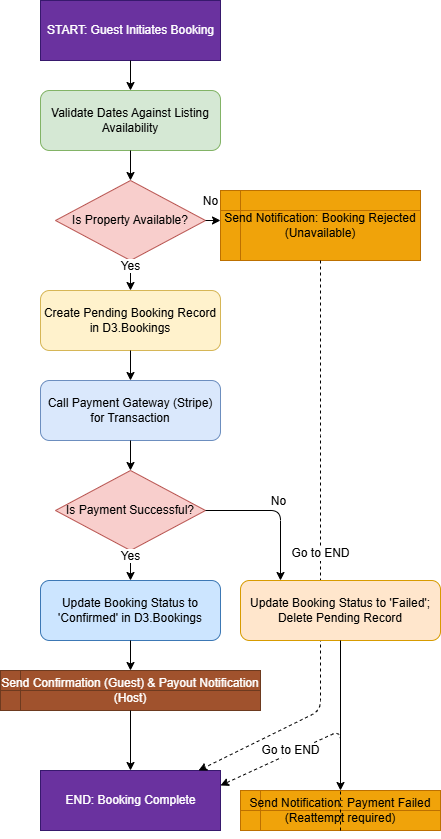

The diagram above was exported from draw.io. Its source (the exported page's mxGraphModel, read from the mxfile embedded in the PNG):
<mxGraphModel dx="1426" dy="751" grid="1" gridSize="10" guides="1" tooltips="1" connect="1" arrows="1" fold="1" page="1" pageScale="1" pageWidth="850" pageHeight="1100" math="0" shadow="0">
  <root>
    <mxCell id="0" />
    <mxCell id="1" parent="0" />
    <mxCell id="ajl4lVPSsm5b1XmGFffS-1" value="START: Guest Initiates Booking" style="shape=terminator;html=1;fillColor=#6a329f;fontColor=#ffffff;strokeColor=#37196d;" vertex="1" parent="1">
      <mxGeometry x="400" y="50" width="180" height="60" as="geometry" />
    </mxCell>
    <mxCell id="ajl4lVPSsm5b1XmGFffS-2" value="END: Booking Complete" style="shape=terminator;html=1;fillColor=#6a329f;fontColor=#ffffff;strokeColor=#37196d;" vertex="1" parent="1">
      <mxGeometry x="400" y="820" width="180" height="60" as="geometry" />
    </mxCell>
    <mxCell id="ajl4lVPSsm5b1XmGFffS-3" value="Validate Dates Against Listing Availability" style="rounded=1;whiteSpace=wrap;html=1;fillColor=#d5e8d4;strokeColor=#82b366;" vertex="1" parent="1">
      <mxGeometry x="400" y="140" width="180" height="60" as="geometry" />
    </mxCell>
    <mxCell id="ajl4lVPSsm5b1XmGFffS-4" value="" style="endArrow=classic;html=1;exitX=0.5;exitY=1;entryX=0.5;entryY=0;fontSize=12;" edge="1" parent="1" source="ajl4lVPSsm5b1XmGFffS-1" target="ajl4lVPSsm5b1XmGFffS-3">
      <mxGeometry width="50" height="50" relative="1" as="geometry">
        <mxPoint x="490" y="110" as="sourcePoint" />
        <mxPoint x="490" y="140" as="targetPoint" />
      </mxGeometry>
    </mxCell>
    <mxCell id="ajl4lVPSsm5b1XmGFffS-5" value="Is Property Available?" style="rhombus;whiteSpace=wrap;html=1;fillColor=#f8cecc;strokeColor=#b85450;" vertex="1" parent="1">
      <mxGeometry x="415" y="230" width="150" height="80" as="geometry" />
    </mxCell>
    <mxCell id="ajl4lVPSsm5b1XmGFffS-6" value="" style="endArrow=classic;html=1;exitX=0.5;exitY=1;entryX=0.5;entryY=0;fontSize=12;" edge="1" parent="1" source="ajl4lVPSsm5b1XmGFffS-3" target="ajl4lVPSsm5b1XmGFffS-5">
      <mxGeometry width="50" height="50" relative="1" as="geometry">
        <mxPoint x="490" y="200" as="sourcePoint" />
        <mxPoint x="490" y="230" as="targetPoint" />
      </mxGeometry>
    </mxCell>
    <mxCell id="ajl4lVPSsm5b1XmGFffS-7" value="Create Pending Booking Record in D3.Bookings" style="rounded=1;whiteSpace=wrap;html=1;fillColor=#fff2cc;strokeColor=#d6b656;" vertex="1" parent="1">
      <mxGeometry x="400" y="340" width="180" height="60" as="geometry" />
    </mxCell>
    <mxCell id="ajl4lVPSsm5b1XmGFffS-8" value="Yes" style="edgeStyle=orthogonalEdgeStyle;html=1;align=center;verticalAlign=bottom;fontSize=12;" edge="1" parent="1" source="ajl4lVPSsm5b1XmGFffS-5" target="ajl4lVPSsm5b1XmGFffS-7">
      <mxGeometry relative="1" as="geometry">
        <mxPoint x="490" y="340" as="targetPoint" />
      </mxGeometry>
    </mxCell>
    <mxCell id="ajl4lVPSsm5b1XmGFffS-9" value="Send Notification: Booking Rejected (Unavailable)" style="shape=internalStorage;whiteSpace=wrap;html=1;fillColor=#f0a30a;fontColor=#000000;strokeColor=#BD7000;" vertex="1" parent="1">
      <mxGeometry x="580" y="240" width="200" height="70" as="geometry" />
    </mxCell>
    <mxCell id="ajl4lVPSsm5b1XmGFffS-10" value="No" style="edgeStyle=orthogonalEdgeStyle;html=1;align=center;verticalAlign=bottom;fontSize=12;" edge="1" parent="1" source="ajl4lVPSsm5b1XmGFffS-5" target="ajl4lVPSsm5b1XmGFffS-9">
      <mxGeometry x="-0.3333" y="10" relative="1" as="geometry">
        <mxPoint x="565" y="270" as="sourcePoint" />
        <Array as="points">
          <mxPoint x="590" y="270" />
        </Array>
        <mxPoint as="offset" />
      </mxGeometry>
    </mxCell>
    <mxCell id="ajl4lVPSsm5b1XmGFffS-11" value="Go to END" style="endArrow=classic;html=1;exitX=0.5;exitY=1;entryX=0.878;entryY=0;dashed=1;fontSize=12;entryDx=0;entryDy=0;entryPerimeter=0;" edge="1" parent="1" source="ajl4lVPSsm5b1XmGFffS-9" target="ajl4lVPSsm5b1XmGFffS-2">
      <mxGeometry width="50" height="50" relative="1" as="geometry">
        <mxPoint x="680" y="305" as="sourcePoint" />
        <mxPoint x="580" y="780" as="targetPoint" />
        <Array as="points">
          <mxPoint x="680" y="475" />
          <mxPoint x="680" y="760" />
        </Array>
      </mxGeometry>
    </mxCell>
    <mxCell id="ajl4lVPSsm5b1XmGFffS-12" value="Call Payment Gateway (Stripe) for Transaction" style="rounded=1;whiteSpace=wrap;html=1;fillColor=#dae8fc;strokeColor=#6c8ebf;" vertex="1" parent="1">
      <mxGeometry x="400" y="430" width="180" height="60" as="geometry" />
    </mxCell>
    <mxCell id="ajl4lVPSsm5b1XmGFffS-13" value="" style="endArrow=classic;html=1;exitX=0.5;exitY=1;entryX=0.5;entryY=0;fontSize=12;" edge="1" parent="1" source="ajl4lVPSsm5b1XmGFffS-7" target="ajl4lVPSsm5b1XmGFffS-12">
      <mxGeometry width="50" height="50" relative="1" as="geometry">
        <mxPoint x="490" y="400" as="sourcePoint" />
        <mxPoint x="490" y="430" as="targetPoint" />
      </mxGeometry>
    </mxCell>
    <mxCell id="ajl4lVPSsm5b1XmGFffS-14" value="Is Payment Successful?" style="rhombus;whiteSpace=wrap;html=1;fillColor=#f8cecc;strokeColor=#b85450;" vertex="1" parent="1">
      <mxGeometry x="415" y="520" width="150" height="80" as="geometry" />
    </mxCell>
    <mxCell id="ajl4lVPSsm5b1XmGFffS-15" value="" style="endArrow=classic;html=1;exitX=0.5;exitY=1;entryX=0.5;entryY=0;fontSize=12;" edge="1" parent="1" source="ajl4lVPSsm5b1XmGFffS-12" target="ajl4lVPSsm5b1XmGFffS-14">
      <mxGeometry width="50" height="50" relative="1" as="geometry">
        <mxPoint x="490" y="490" as="sourcePoint" />
        <mxPoint x="490" y="520" as="targetPoint" />
      </mxGeometry>
    </mxCell>
    <mxCell id="ajl4lVPSsm5b1XmGFffS-16" value="Update Booking Status to 'Confirmed' in D3.Bookings" style="rounded=1;whiteSpace=wrap;html=1;fillColor=#cce5ff;strokeColor=#3c78b5;" vertex="1" parent="1">
      <mxGeometry x="400" y="630" width="180" height="60" as="geometry" />
    </mxCell>
    <mxCell id="ajl4lVPSsm5b1XmGFffS-17" value="Yes" style="edgeStyle=orthogonalEdgeStyle;html=1;align=center;verticalAlign=bottom;fontSize=12;" edge="1" parent="1" source="ajl4lVPSsm5b1XmGFffS-14" target="ajl4lVPSsm5b1XmGFffS-16">
      <mxGeometry relative="1" as="geometry">
        <mxPoint x="490" y="630" as="targetPoint" />
      </mxGeometry>
    </mxCell>
    <mxCell id="ajl4lVPSsm5b1XmGFffS-18" value="Send Confirmation (Guest) &amp; Payout Notification (Host)" style="shape=internalStorage;whiteSpace=wrap;html=1;fillColor=#a0522d;fontColor=#ffffff;strokeColor=#6d3a1f;" vertex="1" parent="1">
      <mxGeometry x="360" y="720" width="260" height="40" as="geometry" />
    </mxCell>
    <mxCell id="ajl4lVPSsm5b1XmGFffS-19" value="" style="endArrow=classic;html=1;exitX=0.5;exitY=1;entryX=0.5;entryY=0;fontSize=12;" edge="1" parent="1" source="ajl4lVPSsm5b1XmGFffS-16" target="ajl4lVPSsm5b1XmGFffS-18">
      <mxGeometry width="50" height="50" relative="1" as="geometry">
        <mxPoint x="490" y="690" as="sourcePoint" />
        <mxPoint x="490" y="720" as="targetPoint" />
      </mxGeometry>
    </mxCell>
    <mxCell id="ajl4lVPSsm5b1XmGFffS-20" value="" style="endArrow=classic;html=1;exitX=0.5;exitY=1;entryX=0.5;entryY=0;fontSize=12;" edge="1" parent="1" source="ajl4lVPSsm5b1XmGFffS-18" target="ajl4lVPSsm5b1XmGFffS-2">
      <mxGeometry width="50" height="50" relative="1" as="geometry">
        <mxPoint x="490" y="740" as="sourcePoint" />
        <mxPoint x="490" y="770" as="targetPoint" />
      </mxGeometry>
    </mxCell>
    <mxCell id="ajl4lVPSsm5b1XmGFffS-21" value="Update Booking Status to 'Failed'; Delete Pending Record" style="rounded=1;whiteSpace=wrap;html=1;fillColor=#ffe6cc;strokeColor=#d79b00;" vertex="1" parent="1">
      <mxGeometry x="600" y="630" width="200" height="60" as="geometry" />
    </mxCell>
    <mxCell id="ajl4lVPSsm5b1XmGFffS-22" value="No" style="edgeStyle=orthogonalEdgeStyle;html=1;align=center;verticalAlign=bottom;fontSize=12;" edge="1" parent="1" source="ajl4lVPSsm5b1XmGFffS-14" target="ajl4lVPSsm5b1XmGFffS-21">
      <mxGeometry relative="1" as="geometry">
        <Array as="points">
          <mxPoint x="640" y="560" />
        </Array>
        <mxPoint x="565" y="560" as="sourcePoint" />
      </mxGeometry>
    </mxCell>
    <mxCell id="ajl4lVPSsm5b1XmGFffS-23" value="Send Notification: Payment Failed (Reattempt required)" style="shape=internalStorage;whiteSpace=wrap;html=1;fillColor=#f0a30a;fontColor=#000000;strokeColor=#BD7000;" vertex="1" parent="1">
      <mxGeometry x="600" y="840" width="200" height="40" as="geometry" />
    </mxCell>
    <mxCell id="ajl4lVPSsm5b1XmGFffS-24" value="" style="endArrow=classic;html=1;exitX=0.5;exitY=1;entryX=0.5;entryY=0;fontSize=12;" edge="1" parent="1" source="ajl4lVPSsm5b1XmGFffS-21" target="ajl4lVPSsm5b1XmGFffS-23">
      <mxGeometry width="50" height="50" relative="1" as="geometry">
        <mxPoint x="700" y="690" as="sourcePoint" />
        <mxPoint x="700" y="720" as="targetPoint" />
      </mxGeometry>
    </mxCell>
    <mxCell id="ajl4lVPSsm5b1XmGFffS-25" value="Go to END" style="endArrow=classic;html=1;exitX=0.5;exitY=1;dashed=1;fontSize=12;entryX=1;entryY=0.25;entryDx=0;entryDy=0;" edge="1" parent="1" source="ajl4lVPSsm5b1XmGFffS-23" target="ajl4lVPSsm5b1XmGFffS-2">
      <mxGeometry x="0.3257" y="-3" width="50" height="50" relative="1" as="geometry">
        <Array as="points">
          <mxPoint x="700" y="780" />
        </Array>
        <mxPoint x="700" y="740" as="sourcePoint" />
        <mxPoint x="510" y="790" as="targetPoint" />
        <mxPoint as="offset" />
      </mxGeometry>
    </mxCell>
  </root>
</mxGraphModel>